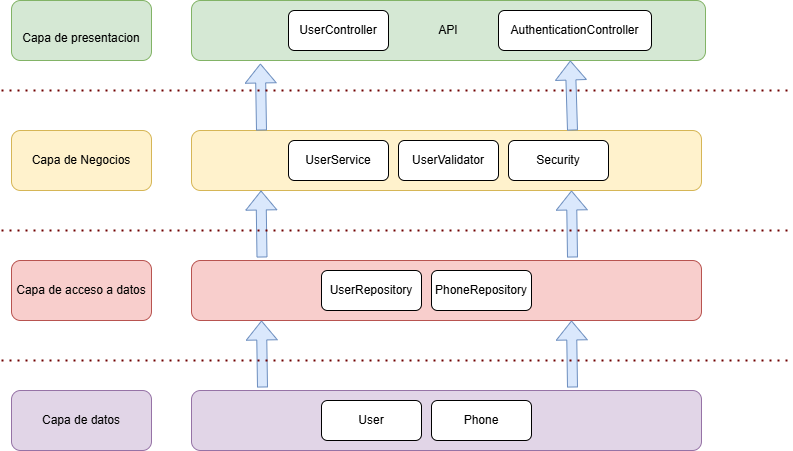

The diagram above was exported from draw.io. Its source (the exported page's mxGraphModel, read from the mxfile embedded in the PNG):
<mxGraphModel dx="1434" dy="780" grid="1" gridSize="10" guides="1" tooltips="1" connect="1" arrows="1" fold="1" page="1" pageScale="1" pageWidth="827" pageHeight="1169" math="0" shadow="0">
  <root>
    <mxCell id="0" />
    <mxCell id="1" parent="0" />
    <mxCell id="YDIGkwPRQ0QWLa3yMp5M-1" value="API" style="rounded=1;whiteSpace=wrap;html=1;fillColor=#d5e8d4;strokeColor=#82b366;" vertex="1" parent="1">
      <mxGeometry x="230" y="70" width="514" height="60" as="geometry" />
    </mxCell>
    <mxCell id="YDIGkwPRQ0QWLa3yMp5M-3" value="" style="rounded=1;whiteSpace=wrap;html=1;fillColor=#fff2cc;strokeColor=#d6b656;" vertex="1" parent="1">
      <mxGeometry x="230" y="200" width="510" height="60" as="geometry" />
    </mxCell>
    <mxCell id="YDIGkwPRQ0QWLa3yMp5M-5" value="UserService" style="rounded=1;whiteSpace=wrap;html=1;" vertex="1" parent="1">
      <mxGeometry x="327" y="210" width="100" height="40" as="geometry" />
    </mxCell>
    <mxCell id="YDIGkwPRQ0QWLa3yMp5M-6" value="" style="shape=flexArrow;endArrow=classic;html=1;rounded=0;entryX=0.134;entryY=1.05;entryDx=0;entryDy=0;entryPerimeter=0;fillColor=#dae8fc;strokeColor=#6c8ebf;" edge="1" parent="1" target="YDIGkwPRQ0QWLa3yMp5M-1">
      <mxGeometry width="50" height="50" relative="1" as="geometry">
        <mxPoint x="300" y="200" as="sourcePoint" />
        <mxPoint x="350" y="150" as="targetPoint" />
      </mxGeometry>
    </mxCell>
    <mxCell id="YDIGkwPRQ0QWLa3yMp5M-7" value="" style="shape=flexArrow;endArrow=classic;html=1;rounded=0;fillColor=#dae8fc;strokeColor=#6c8ebf;entryX=0.737;entryY=1;entryDx=0;entryDy=0;entryPerimeter=0;" edge="1" parent="1" target="YDIGkwPRQ0QWLa3yMp5M-1">
      <mxGeometry width="50" height="50" relative="1" as="geometry">
        <mxPoint x="611" y="200" as="sourcePoint" />
        <mxPoint x="520" y="180" as="targetPoint" />
      </mxGeometry>
    </mxCell>
    <mxCell id="YDIGkwPRQ0QWLa3yMp5M-8" value="UserValidator" style="rounded=1;whiteSpace=wrap;html=1;" vertex="1" parent="1">
      <mxGeometry x="437" y="210" width="100" height="40" as="geometry" />
    </mxCell>
    <mxCell id="YDIGkwPRQ0QWLa3yMp5M-9" value="Security" style="rounded=1;whiteSpace=wrap;html=1;" vertex="1" parent="1">
      <mxGeometry x="547" y="210" width="100" height="40" as="geometry" />
    </mxCell>
    <mxCell id="YDIGkwPRQ0QWLa3yMp5M-10" value="" style="rounded=1;whiteSpace=wrap;html=1;fillColor=#f8cecc;strokeColor=#b85450;" vertex="1" parent="1">
      <mxGeometry x="230" y="330" width="510" height="60" as="geometry" />
    </mxCell>
    <mxCell id="YDIGkwPRQ0QWLa3yMp5M-12" value="UserRepository" style="rounded=1;whiteSpace=wrap;html=1;" vertex="1" parent="1">
      <mxGeometry x="360" y="340" width="100" height="40" as="geometry" />
    </mxCell>
    <mxCell id="YDIGkwPRQ0QWLa3yMp5M-13" value="PhoneRepository" style="rounded=1;whiteSpace=wrap;html=1;" vertex="1" parent="1">
      <mxGeometry x="470" y="340" width="100" height="40" as="geometry" />
    </mxCell>
    <mxCell id="YDIGkwPRQ0QWLa3yMp5M-15" value="" style="shape=flexArrow;endArrow=classic;html=1;rounded=0;entryX=0.134;entryY=1.05;entryDx=0;entryDy=0;entryPerimeter=0;fillColor=#dae8fc;strokeColor=#6c8ebf;" edge="1" parent="1">
      <mxGeometry width="50" height="50" relative="1" as="geometry">
        <mxPoint x="300.5" y="327" as="sourcePoint" />
        <mxPoint x="299.5" y="260" as="targetPoint" />
      </mxGeometry>
    </mxCell>
    <mxCell id="YDIGkwPRQ0QWLa3yMp5M-16" value="" style="shape=flexArrow;endArrow=classic;html=1;rounded=0;entryX=0.134;entryY=1.05;entryDx=0;entryDy=0;entryPerimeter=0;fillColor=#dae8fc;strokeColor=#6c8ebf;" edge="1" parent="1">
      <mxGeometry width="50" height="50" relative="1" as="geometry">
        <mxPoint x="611" y="327" as="sourcePoint" />
        <mxPoint x="610" y="260" as="targetPoint" />
      </mxGeometry>
    </mxCell>
    <mxCell id="YDIGkwPRQ0QWLa3yMp5M-17" value="" style="rounded=1;whiteSpace=wrap;html=1;fillColor=#e1d5e7;strokeColor=#9673a6;" vertex="1" parent="1">
      <mxGeometry x="230" y="460" width="510" height="60" as="geometry" />
    </mxCell>
    <mxCell id="YDIGkwPRQ0QWLa3yMp5M-19" value="User" style="rounded=1;whiteSpace=wrap;html=1;" vertex="1" parent="1">
      <mxGeometry x="360" y="470" width="100" height="40" as="geometry" />
    </mxCell>
    <mxCell id="YDIGkwPRQ0QWLa3yMp5M-20" value="Phone" style="rounded=1;whiteSpace=wrap;html=1;" vertex="1" parent="1">
      <mxGeometry x="470" y="470" width="100" height="40" as="geometry" />
    </mxCell>
    <mxCell id="YDIGkwPRQ0QWLa3yMp5M-21" value="" style="shape=flexArrow;endArrow=classic;html=1;rounded=0;entryX=0.134;entryY=1.05;entryDx=0;entryDy=0;entryPerimeter=0;fillColor=#dae8fc;strokeColor=#6c8ebf;" edge="1" parent="1">
      <mxGeometry width="50" height="50" relative="1" as="geometry">
        <mxPoint x="301" y="457" as="sourcePoint" />
        <mxPoint x="300" y="390" as="targetPoint" />
      </mxGeometry>
    </mxCell>
    <mxCell id="YDIGkwPRQ0QWLa3yMp5M-22" value="" style="shape=flexArrow;endArrow=classic;html=1;rounded=0;entryX=0.134;entryY=1.05;entryDx=0;entryDy=0;entryPerimeter=0;fillColor=#dae8fc;strokeColor=#6c8ebf;" edge="1" parent="1">
      <mxGeometry width="50" height="50" relative="1" as="geometry">
        <mxPoint x="611" y="457" as="sourcePoint" />
        <mxPoint x="610" y="390" as="targetPoint" />
      </mxGeometry>
    </mxCell>
    <mxCell id="YDIGkwPRQ0QWLa3yMp5M-23" value="UserController" style="rounded=1;whiteSpace=wrap;html=1;" vertex="1" parent="1">
      <mxGeometry x="327" y="80" width="100" height="40" as="geometry" />
    </mxCell>
    <mxCell id="YDIGkwPRQ0QWLa3yMp5M-24" value="AuthenticationController" style="rounded=1;whiteSpace=wrap;html=1;" vertex="1" parent="1">
      <mxGeometry x="537" y="80" width="153" height="40" as="geometry" />
    </mxCell>
    <mxCell id="YDIGkwPRQ0QWLa3yMp5M-25" value="" style="endArrow=none;dashed=1;html=1;dashPattern=1 3;strokeWidth=2;rounded=0;fillColor=#a20025;strokeColor=#6F0000;" edge="1" parent="1">
      <mxGeometry width="50" height="50" relative="1" as="geometry">
        <mxPoint x="40" y="430" as="sourcePoint" />
        <mxPoint x="830" y="430" as="targetPoint" />
      </mxGeometry>
    </mxCell>
    <mxCell id="YDIGkwPRQ0QWLa3yMp5M-26" value="" style="endArrow=none;dashed=1;html=1;dashPattern=1 3;strokeWidth=2;rounded=0;fillColor=#a20025;strokeColor=#6F0000;" edge="1" parent="1">
      <mxGeometry width="50" height="50" relative="1" as="geometry">
        <mxPoint x="40" y="300" as="sourcePoint" />
        <mxPoint x="830" y="300" as="targetPoint" />
      </mxGeometry>
    </mxCell>
    <mxCell id="YDIGkwPRQ0QWLa3yMp5M-27" value="" style="endArrow=none;dashed=1;html=1;dashPattern=1 3;strokeWidth=2;rounded=0;fillColor=#a20025;strokeColor=#6F0000;" edge="1" parent="1">
      <mxGeometry width="50" height="50" relative="1" as="geometry">
        <mxPoint x="40" y="160" as="sourcePoint" />
        <mxPoint x="830" y="160" as="targetPoint" />
      </mxGeometry>
    </mxCell>
    <mxCell id="YDIGkwPRQ0QWLa3yMp5M-28" value="&lt;br&gt;&lt;span style=&quot;text-wrap-mode: nowrap;&quot;&gt;Capa de presentacion&lt;/span&gt;" style="rounded=1;whiteSpace=wrap;html=1;fillColor=#d5e8d4;strokeColor=#82b366;" vertex="1" parent="1">
      <mxGeometry x="50" y="70" width="140" height="60" as="geometry" />
    </mxCell>
    <mxCell id="YDIGkwPRQ0QWLa3yMp5M-30" value="&lt;span style=&quot;text-wrap-mode: nowrap;&quot;&gt;Capa de Negocios&lt;/span&gt;" style="rounded=1;whiteSpace=wrap;html=1;fillColor=#fff2cc;strokeColor=#d6b656;" vertex="1" parent="1">
      <mxGeometry x="50" y="200" width="140" height="60" as="geometry" />
    </mxCell>
    <mxCell id="YDIGkwPRQ0QWLa3yMp5M-31" value="&lt;span style=&quot;text-wrap-mode: nowrap;&quot;&gt;Capa de acceso a datos&lt;/span&gt;" style="rounded=1;whiteSpace=wrap;html=1;fillColor=#f8cecc;strokeColor=#b85450;" vertex="1" parent="1">
      <mxGeometry x="50" y="330" width="140" height="60" as="geometry" />
    </mxCell>
    <mxCell id="YDIGkwPRQ0QWLa3yMp5M-32" value="&lt;span style=&quot;text-wrap-mode: nowrap;&quot;&gt;Capa de datos&lt;/span&gt;" style="rounded=1;whiteSpace=wrap;html=1;fillColor=#e1d5e7;strokeColor=#9673a6;" vertex="1" parent="1">
      <mxGeometry x="50" y="460" width="140" height="60" as="geometry" />
    </mxCell>
  </root>
</mxGraphModel>